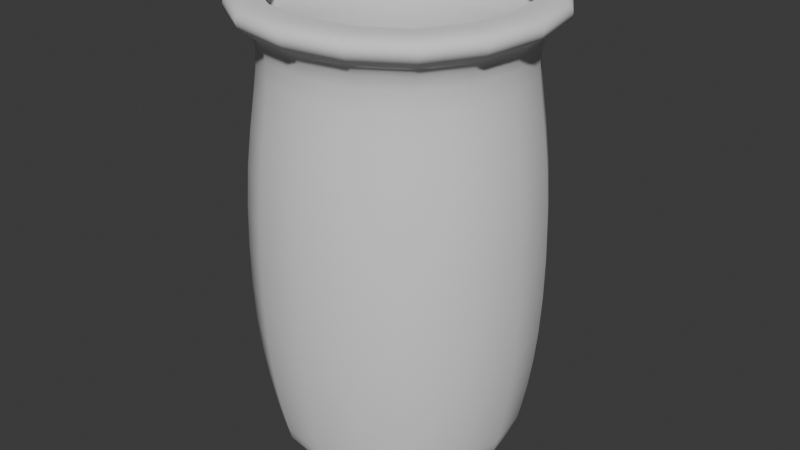 # Source: vase.blend  (saved by Blender 4.0.36; exported with 4.5.12 LTS)
import bpy
from mathutils import Matrix  # noqa: F401  (used for matrix-valued properties, if any)

bpy.ops.wm.read_factory_settings(use_empty=True)
scene = bpy.context.scene
scene.name = 'Scene'

# ---- collections
col_collection = bpy.data.collections.new('Collection'); scene.collection.children.link(col_collection)

# ---- world
world_world = bpy.data.worlds.new('World'); scene.world = world_world
world_world.use_nodes = True; world_world.node_tree.nodes.clear()
_N = world_world.node_tree.nodes; _L = world_world.node_tree.links
n0 = _N.new('ShaderNodeOutputWorld'); n0.name = 'World Output'; n0.location = (300, 300)
n1 = _N.new('ShaderNodeBackground'); n1.name = 'Background'; n1.location = (10, 300)
n1.inputs[0].default_value = (0.05088, 0.05088, 0.05088, 1.0)
_L.new(n1.outputs[0], n0.inputs[0])
n0.is_active_output = True
world_world.color = (0.05088, 0.05088, 0.05088)
world_world.use_sun_shadow = False
world_world.sun_shadow_jitter_overblur = 0.0

# ---- meshes
me_cube_001 = bpy.data.meshes.new('Cube.001')
me_cube_001.from_pydata([(-0.2454, -0.2454, 0.0), (-0.24, -0.24, 0.8405), (-0.2454, 0.2454, 0.0), (-0.24, 0.24, 0.8405), (0.2454, -0.2454, 0.0), (0.24, -0.24, 0.8405), (0.2454, 0.2454, 0.0), (0.24, 0.24, 0.8405), (-0.3, -0.3, 0.2333), (-0.3, -0.3, 0.6071), (-0.3, 0.3, 0.6071), (-0.3, 0.3, 0.2333), (0.3, 0.3, 0.6071), (0.3, 0.3, 0.2333), (0.3, -0.3, 0.6071), (0.3, -0.3, 0.2333), (-0.3195, -0.3195, 0.8588), (-0.3195, 0.3195, 0.8588), (0.3195, -0.3195, 0.8588), (0.3195, 0.3195, 0.8588), (-0.3195, -0.3195, 0.9015), (-0.3195, 0.3195, 0.9015), (0.3195, -0.3195, 0.9015), (0.3195, 0.3195, 0.9015), (-0.2534, -0.2534, 0.9015), (-0.2534, 0.2534, 0.9015), (0.2534, -0.2534, 0.9015), (0.2534, 0.2534, 0.9015), (-0.2549, 0.2549, 0.04083), (0.2549, 0.2549, 0.04083), (0.2549, -0.2549, 0.04083), (-0.2549, -0.2549, 0.04083)], [], [(9, 1, 3, 10), (10, 3, 7, 12), (12, 7, 5, 14), (14, 5, 1, 9), (2, 6, 4, 0), (30, 15, 8, 31), (15, 14, 9, 8), (29, 13, 15, 30), (13, 12, 14, 15), (28, 11, 13, 29), (11, 10, 12, 13), (31, 8, 11, 28), (8, 9, 10, 11), (1, 5, 18, 16), (7, 3, 17, 19), (5, 7, 19, 18), (3, 1, 16, 17), (16, 18, 22, 20), (19, 17, 21, 23), (18, 19, 23, 22), (17, 16, 20, 21), (22, 23, 27, 26), (21, 20, 24, 25), (20, 22, 26, 24), (23, 21, 25, 27), (0, 31, 28, 2), (2, 28, 29, 6), (6, 29, 30, 4), (4, 30, 31, 0)])
me_cube_001.polygons.foreach_set('use_smooth', [True] * 29)
_uv = me_cube_001.uv_layers.new(name='UVMap')
_uv.uv.foreach_set('vector', [0.5417, 0.0, 0.625, 0.0, 0.625, 0.25, 0.5417, 0.25, 0.5417, 0.25, 0.625, 0.25, 0.625, 0.5, 0.5417, 0.5, 0.5417, 0.5, 0.625, 0.5, 0.625, 0.75, 0.5417, 0.75, 0.5417, 0.75, 0.625, 0.75, 0.625, 1.0, 0.5417, 1.0, 0.125, 0.5, 0.375, 0.5, 0.375, 0.75, 0.125, 0.75, 0.3896, 0.75, 0.4583, 0.75, 0.4583, 1.0, 0.3896, 1.0, 0.4583, 0.75, 0.5417, 0.75, 0.5417, 1.0, 0.4583, 1.0, 0.3896, 0.5, 0.4583, 0.5, 0.4583, 0.75, 0.3896, 0.75, 0.4583, 0.5, 0.5417, 0.5, 0.5417, 0.75, 0.4583, 0.75, 0.3896, 0.25, 0.4583, 0.25, 0.4583, 0.5, 0.3896, 0.5, 0.4583, 0.25, 0.5417, 0.25, 0.5417, 0.5, 0.4583, 0.5, 0.3896, 0.0, 0.4583, 0.0, 0.4583, 0.25, 0.3896, 0.25, 0.4583, 0.0, 0.5417, 0.0, 0.5417, 0.25, 0.4583, 0.25, 0.625, 1.0, 0.625, 0.75, 0.625, 0.75, 0.625, 1.0, 0.625, 0.5, 0.625, 0.25, 0.625, 0.25, 0.625, 0.5, 0.625, 0.75, 0.625, 0.5, 0.625, 0.5, 0.625, 0.75, 0.625, 0.25, 0.625, 0.0, 0.625, 0.0, 0.625, 0.25, 0.625, 1.0, 0.625, 0.75, 0.625, 0.75, 0.625, 1.0, 0.625, 0.5, 0.625, 0.25, 0.625, 0.25, 0.625, 0.5, 0.625, 0.75, 0.625, 0.5, 0.625, 0.5, 0.625, 0.75, 0.625, 0.25, 0.625, 0.0, 0.625, 0.0, 0.625, 0.25, 0.625, 0.75, 0.625, 0.5, 0.625, 0.5, 0.625, 0.75, 0.625, 0.25, 0.625, 0.0, 0.625, 0.0, 0.625, 0.25, 0.625, 1.0, 0.625, 0.75, 0.625, 0.75, 0.625, 1.0, 0.625, 0.5, 0.625, 0.25, 0.625, 0.25, 0.625, 0.5, 0.375, 0.0, 0.3896, 0.0, 0.3896, 0.25, 0.375, 0.25, 0.375, 0.25, 0.3896, 0.25, 0.3896, 0.5, 0.375, 0.5, 0.375, 0.5, 0.3896, 0.5, 0.3896, 0.75, 0.375, 0.75, 0.375, 0.75, 0.3896, 0.75, 0.3896, 1.0, 0.375, 1.0])
me_cube_001.update()

# ---- objects
ob_cube = bpy.data.objects.new('Cube', me_cube_001)

# ---- transforms, parenting, visibility, modifiers, constraints
ob_cube.location = (0.0, 0.0, 0.0)
_m = ob_cube.modifiers.new('Subdivision', 'SUBSURF')

# ---- collection membership
col_collection.objects.link(ob_cube)

# ---- scene / render settings (as saved in the file)
scene.frame_start = 1; scene.frame_end = 250; scene.frame_set(1)
scene.render.engine = 'BLENDER_EEVEE_NEXT'
scene.cycles.sampling_pattern = 'TABULATED_SOBOL'
bpy.context.view_layer.update()

# ---- added for rendering (the .blend has no active camera and no usable light): camera, sun
cam_auto = bpy.data.cameras.new('AutoCamera')
cam_auto.lens = 50.0
cam_auto.sensor_width = 36.0
cam_auto.clip_end = 1000.0
ob_auto_camera = bpy.data.objects.new('AutoCamera', cam_auto)
scene.collection.objects.link(ob_auto_camera)
ob_auto_camera.location = (1.18102, -1.41723, 1.39559)
ob_auto_camera.rotation_euler = (1.09748, -7.21219e-08, 0.694738)
scene.camera = ob_auto_camera
light_auto_sun = bpy.data.lights.new('AutoSun', 'SUN')
light_auto_sun.energy = 3.0
light_auto_sun.angle = 0.0523599
ob_auto_sun = bpy.data.objects.new('AutoSun', light_auto_sun)
scene.collection.objects.link(ob_auto_sun)
ob_auto_sun.rotation_euler = (0.872665, 0.174533, 0.523599)
bpy.context.view_layer.update()
